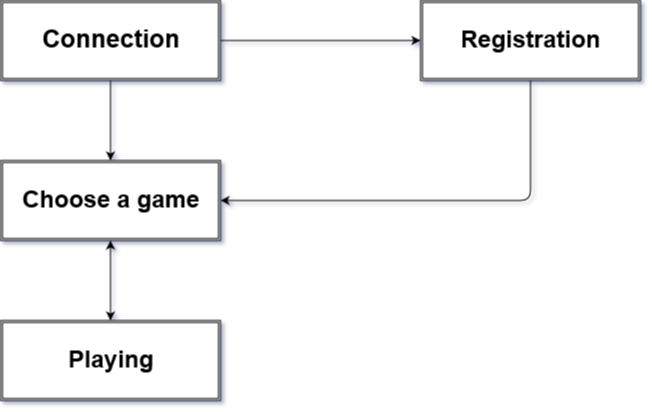

The diagram above was exported from draw.io. Its source (the exported page's mxGraphModel, read from the mxfile embedded in the PNG):
<mxGraphModel dx="1127" dy="546" grid="1" gridSize="10" guides="1" tooltips="1" connect="1" arrows="1" fold="1" page="1" pageScale="1" pageWidth="827" pageHeight="1169" math="0" shadow="0">
  <root>
    <mxCell id="0" />
    <mxCell id="1" parent="0" />
    <mxCell id="BVLQ9J43ZEy-TG3XqTZP-4" value="" style="edgeStyle=orthogonalEdgeStyle;rounded=0;orthogonalLoop=1;jettySize=auto;html=1;" parent="1" source="BVLQ9J43ZEy-TG3XqTZP-1" target="BVLQ9J43ZEy-TG3XqTZP-3" edge="1">
      <mxGeometry relative="1" as="geometry" />
    </mxCell>
    <mxCell id="BVLQ9J43ZEy-TG3XqTZP-12" value="" style="edgeStyle=orthogonalEdgeStyle;rounded=0;orthogonalLoop=1;jettySize=auto;html=1;" parent="1" source="BVLQ9J43ZEy-TG3XqTZP-1" target="BVLQ9J43ZEy-TG3XqTZP-11" edge="1">
      <mxGeometry relative="1" as="geometry" />
    </mxCell>
    <mxCell id="BVLQ9J43ZEy-TG3XqTZP-1" value="&lt;h1 style=&quot;font-size: 25px&quot;&gt;&lt;font style=&quot;font-size: 25px&quot;&gt;C&lt;font style=&quot;font-size: 25px&quot;&gt;onnection&lt;/font&gt;&lt;/font&gt;&lt;/h1&gt;" style="shape=ext;double=1;rounded=0;whiteSpace=wrap;html=1;" parent="1" vertex="1">
      <mxGeometry x="70" y="40" width="220" height="80" as="geometry" />
    </mxCell>
    <mxCell id="BVLQ9J43ZEy-TG3XqTZP-11" value="&lt;h1&gt;Choose a game&lt;/h1&gt;" style="shape=ext;double=1;rounded=0;whiteSpace=wrap;html=1;" parent="1" vertex="1">
      <mxGeometry x="70" y="200" width="220" height="80" as="geometry" />
    </mxCell>
    <mxCell id="BVLQ9J43ZEy-TG3XqTZP-13" value="&lt;h1&gt;Playing&lt;/h1&gt;" style="shape=ext;double=1;rounded=0;whiteSpace=wrap;html=1;" parent="1" vertex="1">
      <mxGeometry x="70" y="360" width="220" height="80" as="geometry" />
    </mxCell>
    <mxCell id="BVLQ9J43ZEy-TG3XqTZP-3" value="&lt;h1&gt;Registration&lt;/h1&gt;" style="shape=ext;double=1;rounded=0;whiteSpace=wrap;html=1;" parent="1" vertex="1">
      <mxGeometry x="490" y="40" width="220" height="80" as="geometry" />
    </mxCell>
    <mxCell id="LUZd7V3u4ppGpMJxwNdJ-1" value="" style="endArrow=classic;startArrow=classic;html=1;exitX=0.5;exitY=1;exitDx=0;exitDy=0;entryX=0.5;entryY=0;entryDx=0;entryDy=0;" edge="1" parent="1" source="BVLQ9J43ZEy-TG3XqTZP-11" target="BVLQ9J43ZEy-TG3XqTZP-13">
      <mxGeometry width="50" height="50" relative="1" as="geometry">
        <mxPoint x="70" y="510" as="sourcePoint" />
        <mxPoint x="120" y="460" as="targetPoint" />
      </mxGeometry>
    </mxCell>
    <mxCell id="LUZd7V3u4ppGpMJxwNdJ-2" value="" style="endArrow=classic;html=1;exitX=0.5;exitY=1;exitDx=0;exitDy=0;entryX=1;entryY=0.5;entryDx=0;entryDy=0;" edge="1" parent="1" source="BVLQ9J43ZEy-TG3XqTZP-3" target="BVLQ9J43ZEy-TG3XqTZP-11">
      <mxGeometry width="50" height="50" relative="1" as="geometry">
        <mxPoint x="70" y="510" as="sourcePoint" />
        <mxPoint x="120" y="460" as="targetPoint" />
        <Array as="points">
          <mxPoint x="600" y="240" />
        </Array>
      </mxGeometry>
    </mxCell>
  </root>
</mxGraphModel>